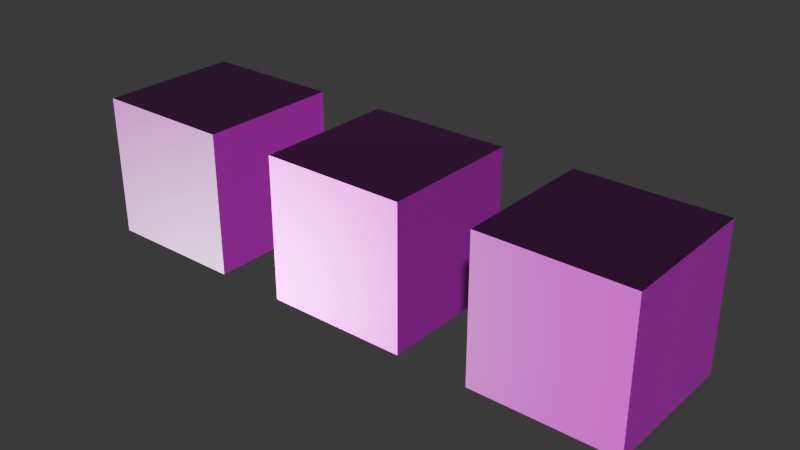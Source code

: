 # Source: calibration_materials.blend  (saved by Blender 5.2.45; exported with 4.5.12 LTS)
import bpy
from mathutils import Matrix  # noqa: F401  (used for matrix-valued properties, if any)

bpy.ops.wm.read_factory_settings(use_empty=True)
scene = bpy.context.scene
scene.name = 'Scene'

# ---- images (referenced by path relative to the original .blend; pixels are not part of the script)
import os
ASSET_DIR = os.environ.get("B2B_ASSET_DIR", "")  # directory of the original .blend (textures are referenced by path, not embedded)
HERE = os.path.dirname(os.path.abspath(__file__))  # packed textures are extracted next to this script under _unpacked/

def load_image(name, relpath, width, height, colorspace="sRGB"):
    """Load a texture the original file referenced (path relative to the .blend, or extracted next to this script)."""
    p = next((c for c in (os.path.join(HERE, relpath), os.path.join(ASSET_DIR, relpath)) if relpath and os.path.exists(c)), "")
    if p:
        img = bpy.data.images.load(p, check_existing=True)
        img.name = name
    else:  # same state as the original file: an image datablock whose file is absent (Cycles renders it pink)
        img = bpy.data.images.new(name, width, height)
        img.source = "FILE"
        img.filepath = "//" + (relpath or name)
    img.colorspace_settings.name = colorspace
    return img
img_concrete_042a_c_jpg = load_image('concrete_042a_c.jpg', 'concrete_042a_c.jpg', 1024, 1024, 'sRGB')
img_concrete_042a_r_jpg = load_image('concrete_042a_r.jpg', 'concrete_042a_r.jpg', 1024, 1024, 'Non-Color')
img_concrete_042a_n_png = load_image('concrete_042a_n.png', 'concrete_042a_n.png', 1024, 1024, 'Non-Color')
img_painted_metal_004_c_jpg = load_image('painted_metal_004_c.jpg', 'painted_metal_004_c.jpg', 1024, 1024, 'sRGB')
img_painted_metal_004_r_jpg = load_image('painted_metal_004_r.jpg', 'painted_metal_004_r.jpg', 1024, 1024, 'Non-Color')
img_painted_metal_004_m_jpg = load_image('painted_metal_004_m.jpg', 'painted_metal_004_m.jpg', 1024, 1024, 'Non-Color')
img_painted_metal_004_n_png = load_image('painted_metal_004_n.png', 'painted_metal_004_n.png', 1024, 1024, 'Non-Color')
img_rubber_004_c_jpg = load_image('rubber_004_c.jpg', 'rubber_004_c.jpg', 1024, 1024, 'sRGB')
img_rubber_004_r_jpg = load_image('rubber_004_r.jpg', 'rubber_004_r.jpg', 1024, 1024, 'Non-Color')
img_rubber_004_n_png = load_image('rubber_004_n.png', 'rubber_004_n.png', 1024, 1024, 'Non-Color')

# ---- materials (node trees are filled in below, after node groups)
mat_calib_body = bpy.data.materials.new('calib_body')
mat_calib_body.diffuse_color = (0.55, 0.55, 0.58, 1.0)
mat_calib_nose_red = bpy.data.materials.new('calib_nose_red')
mat_calib_nose_red.diffuse_color = (0.85, 0.12, 0.1, 1.0)
mat_calib_top_green = bpy.data.materials.new('calib_top_green')
mat_calib_top_green.diffuse_color = (0.15, 0.75, 0.2, 1.0)
mat_concrete_042a = bpy.data.materials.new('concrete_042a')
mat_concrete_042a.diffuse_color = (0.3763, 0.3606, 0.3459, 1.0)
mat_painted_metal_004 = bpy.data.materials.new('painted_metal_004')
mat_painted_metal_004.diffuse_color = (0.9703, 0.3014, 0.3, 1.0)
mat_rubber_004 = bpy.data.materials.new('rubber_004')
mat_rubber_004.diffuse_color = (0.1665, 0.1729, 0.1965, 1.0)

# ---- material node trees
mat_calib_body.use_nodes = True; mat_calib_body.node_tree.nodes.clear()
_N = mat_calib_body.node_tree.nodes; _L = mat_calib_body.node_tree.links
n0 = _N.new('ShaderNodeBsdfPrincipled'); n0.name = 'Principled BSDF'; n0.location = (-200, 100)
n0.inputs[0].default_value = (0.55, 0.55, 0.58, 1.0)
n0.inputs[10].default_value = 0.005
n1 = _N.new('ShaderNodeOutputMaterial'); n1.name = 'Material Output'; n1.location = (200, 100)
_L.new(n0.outputs[0], n1.inputs[0])
n1.is_active_output = True
mat_calib_nose_red.use_nodes = True; mat_calib_nose_red.node_tree.nodes.clear()
_N = mat_calib_nose_red.node_tree.nodes; _L = mat_calib_nose_red.node_tree.links
n0 = _N.new('ShaderNodeBsdfPrincipled'); n0.name = 'Principled BSDF'; n0.location = (-200, 100)
n0.inputs[0].default_value = (0.85, 0.12, 0.1, 1.0)
n0.inputs[10].default_value = 0.005
n1 = _N.new('ShaderNodeOutputMaterial'); n1.name = 'Material Output'; n1.location = (200, 100)
_L.new(n0.outputs[0], n1.inputs[0])
n1.is_active_output = True
mat_calib_top_green.use_nodes = True; mat_calib_top_green.node_tree.nodes.clear()
_N = mat_calib_top_green.node_tree.nodes; _L = mat_calib_top_green.node_tree.links
n0 = _N.new('ShaderNodeBsdfPrincipled'); n0.name = 'Principled BSDF'; n0.location = (-200, 100)
n0.inputs[0].default_value = (0.15, 0.75, 0.2, 1.0)
n0.inputs[10].default_value = 0.005
n1 = _N.new('ShaderNodeOutputMaterial'); n1.name = 'Material Output'; n1.location = (200, 100)
_L.new(n0.outputs[0], n1.inputs[0])
n1.is_active_output = True
mat_concrete_042a.use_nodes = True; mat_concrete_042a.node_tree.nodes.clear()
_N = mat_concrete_042a.node_tree.nodes; _L = mat_concrete_042a.node_tree.links
n0 = _N.new('ShaderNodeBsdfPrincipled'); n0.name = 'Principled BSDF'; n0.location = (-200, 100)
n0.inputs[10].default_value = 0.005
n1 = _N.new('ShaderNodeOutputMaterial'); n1.name = 'Material Output'; n1.location = (200, 100)
n2 = _N.new('ShaderNodeTexImage'); n2.name = 'Image Texture'; n2.location = (-700, 300)
n2.image = img_concrete_042a_c_jpg
n2.interpolation = 'Closest'
n3 = _N.new('ShaderNodeTexImage'); n3.name = 'Image Texture.001'; n3.location = (-700, 0)
n3.image = img_concrete_042a_r_jpg
n3.interpolation = 'Closest'
n4 = _N.new('ShaderNodeTexImage'); n4.name = 'Image Texture.002'; n4.location = (-1000, -600)
n4.image = img_concrete_042a_n_png
n4.interpolation = 'Closest'
n5 = _N.new('ShaderNodeNormalMap'); n5.name = 'Normal Map'; n5.location = (-700, -600)
n5.width = 160
_L.new(n0.outputs[0], n1.inputs[0])
_L.new(n2.outputs[0], n0.inputs[0])
_L.new(n3.outputs[0], n0.inputs[2])
_L.new(n4.outputs[0], n5.inputs[1])
_L.new(n5.outputs[0], n0.inputs[5])
n1.is_active_output = True
mat_painted_metal_004.use_nodes = True; mat_painted_metal_004.node_tree.nodes.clear()
_N = mat_painted_metal_004.node_tree.nodes; _L = mat_painted_metal_004.node_tree.links
n0 = _N.new('ShaderNodeBsdfPrincipled'); n0.name = 'Principled BSDF'; n0.location = (-200, 100)
n0.inputs[10].default_value = 0.005
n1 = _N.new('ShaderNodeOutputMaterial'); n1.name = 'Material Output'; n1.location = (200, 100)
n2 = _N.new('ShaderNodeTexImage'); n2.name = 'Image Texture'; n2.location = (-700, 300)
n2.image = img_painted_metal_004_c_jpg
n2.interpolation = 'Closest'
n3 = _N.new('ShaderNodeTexImage'); n3.name = 'Image Texture.001'; n3.location = (-700, 0)
n3.image = img_painted_metal_004_r_jpg
n3.interpolation = 'Closest'
n4 = _N.new('ShaderNodeTexImage'); n4.name = 'Image Texture.002'; n4.location = (-700, -300)
n4.image = img_painted_metal_004_m_jpg
n4.interpolation = 'Closest'
n5 = _N.new('ShaderNodeTexImage'); n5.name = 'Image Texture.003'; n5.location = (-1000, -600)
n5.image = img_painted_metal_004_n_png
n5.interpolation = 'Closest'
n6 = _N.new('ShaderNodeNormalMap'); n6.name = 'Normal Map'; n6.location = (-700, -600)
n6.width = 160
_L.new(n0.outputs[0], n1.inputs[0])
_L.new(n2.outputs[0], n0.inputs[0])
_L.new(n3.outputs[0], n0.inputs[2])
_L.new(n4.outputs[0], n0.inputs[1])
_L.new(n5.outputs[0], n6.inputs[1])
_L.new(n6.outputs[0], n0.inputs[5])
n1.is_active_output = True
mat_rubber_004.use_nodes = True; mat_rubber_004.node_tree.nodes.clear()
_N = mat_rubber_004.node_tree.nodes; _L = mat_rubber_004.node_tree.links
n0 = _N.new('ShaderNodeBsdfPrincipled'); n0.name = 'Principled BSDF'; n0.location = (-200, 100)
n0.inputs[10].default_value = 0.005
n1 = _N.new('ShaderNodeOutputMaterial'); n1.name = 'Material Output'; n1.location = (200, 100)
n2 = _N.new('ShaderNodeTexImage'); n2.name = 'Image Texture'; n2.location = (-700, 300)
n2.image = img_rubber_004_c_jpg
n2.interpolation = 'Closest'
n3 = _N.new('ShaderNodeTexImage'); n3.name = 'Image Texture.001'; n3.location = (-700, 0)
n3.image = img_rubber_004_r_jpg
n3.interpolation = 'Closest'
n4 = _N.new('ShaderNodeTexImage'); n4.name = 'Image Texture.002'; n4.location = (-1000, -600)
n4.image = img_rubber_004_n_png
n4.interpolation = 'Closest'
n5 = _N.new('ShaderNodeNormalMap'); n5.name = 'Normal Map'; n5.location = (-700, -600)
n5.width = 160
_L.new(n0.outputs[0], n1.inputs[0])
_L.new(n2.outputs[0], n0.inputs[0])
_L.new(n3.outputs[0], n0.inputs[2])
_L.new(n4.outputs[0], n5.inputs[1])
_L.new(n5.outputs[0], n0.inputs[5])
n1.is_active_output = True

# ---- world
world_world = bpy.data.worlds.new('World'); scene.world = world_world
world_world.use_nodes = True; world_world.node_tree.nodes.clear()
_N = world_world.node_tree.nodes; _L = world_world.node_tree.links
n0 = _N.new('ShaderNodeOutputWorld'); n0.name = 'World Output'; n0.location = (200, 100)
n1 = _N.new('ShaderNodeBackground'); n1.name = 'Background'; n1.location = (-200, 100)
n1.inputs[0].default_value = (0.05088, 0.05088, 0.05088, 1.0)
_L.new(n1.outputs[0], n0.inputs[0])
n0.is_active_output = True
world_world.color = (0.05088, 0.05088, 0.05088)
world_world.sun_shadow_jitter_overblur = 0.0

# ---- meshes
me_calib_body = bpy.data.meshes.new('calib_body')
me_calib_body.from_pydata([(-0.1, -0.45, -0.05), (-0.1, -0.45, 0.05), (-0.1, 0.45, -0.05), (-0.1, 0.45, 0.05), (0.1, -0.45, -0.05), (0.1, -0.45, 0.05), (0.1, 0.45, -0.05), (0.1, 0.45, 0.05)], [], [(0, 1, 3, 2), (2, 3, 7, 6), (6, 7, 5, 4), (4, 5, 1, 0), (2, 6, 4, 0), (7, 3, 1, 5)])
_uv = me_calib_body.uv_layers.new(name='UVMap')
_uv.uv.foreach_set('vector', [0.375, 0.0, 0.625, 0.0, 0.625, 0.25, 0.375, 0.25, 0.375, 0.25, 0.625, 0.25, 0.625, 0.5, 0.375, 0.5, 0.375, 0.5, 0.625, 0.5, 0.625, 0.75, 0.375, 0.75, 0.375, 0.75, 0.625, 0.75, 0.625, 1.0, 0.375, 1.0, 0.125, 0.5, 0.375, 0.5, 0.375, 0.75, 0.125, 0.75, 0.625, 0.5, 0.875, 0.5, 0.875, 0.75, 0.625, 0.75])
me_calib_body.materials.append(mat_calib_body)
me_calib_body.update()
me_calib_nose = bpy.data.meshes.new('calib_nose')
me_calib_nose.from_pydata([(0.0, -0.15, -0.1), (0.07071, -0.15, -0.07071), (0.1, -0.15, -1.132e-08), (0.07071, -0.15, 0.07071), (0.0, -0.15, 0.1), (-0.07071, -0.15, 0.07071), (-0.1, -0.15, -1.132e-08), (-0.07071, -0.15, -0.07071), (0.0, 0.15, 1.132e-08)], [], [(0, 8, 1), (1, 8, 2), (2, 8, 3), (3, 8, 4), (4, 8, 5), (5, 8, 6), (0, 1, 2, 3, 4, 5, 6, 7), (6, 8, 7), (7, 8, 0)])
_uv = me_calib_nose.uv_layers.new(name='UVMap')
_uv.uv.foreach_set('vector', [0.25, 0.49, 0.25, 0.25, 0.4197, 0.4197, 0.4197, 0.4197, 0.25, 0.25, 0.49, 0.25, 0.49, 0.25, 0.25, 0.25, 0.4197, 0.08029, 0.4197, 0.08029, 0.25, 0.25, 0.25, 0.01, 0.25, 0.01, 0.25, 0.25, 0.08029, 0.08029, 0.08029, 0.08029, 0.25, 0.25, 0.01, 0.25, 0.75, 0.49, 0.9197, 0.4197, 0.99, 0.25, 0.9197, 0.08029, 0.75, 0.01, 0.5803, 0.08029, 0.51, 0.25, 0.5803, 0.4197, 0.01, 0.25, 0.25, 0.25, 0.08029, 0.4197, 0.08029, 0.4197, 0.25, 0.25, 0.25, 0.49])
me_calib_nose.materials.append(mat_calib_nose_red)
me_calib_nose.update()
me_calib_top = bpy.data.meshes.new('calib_top')
me_calib_top.from_pydata([(-0.04, -0.04, -0.05), (-0.04, -0.04, 0.05), (-0.04, 0.04, -0.05), (-0.04, 0.04, 0.05), (0.04, -0.04, -0.05), (0.04, -0.04, 0.05), (0.04, 0.04, -0.05), (0.04, 0.04, 0.05)], [], [(0, 1, 3, 2), (2, 3, 7, 6), (6, 7, 5, 4), (4, 5, 1, 0), (2, 6, 4, 0), (7, 3, 1, 5)])
_uv = me_calib_top.uv_layers.new(name='UVMap')
_uv.uv.foreach_set('vector', [0.375, 0.0, 0.625, 0.0, 0.625, 0.25, 0.375, 0.25, 0.375, 0.25, 0.625, 0.25, 0.625, 0.5, 0.375, 0.5, 0.375, 0.5, 0.625, 0.5, 0.625, 0.75, 0.375, 0.75, 0.375, 0.75, 0.625, 0.75, 0.625, 1.0, 0.375, 1.0, 0.125, 0.5, 0.375, 0.5, 0.375, 0.75, 0.125, 0.75, 0.625, 0.5, 0.875, 0.5, 0.875, 0.75, 0.625, 0.75])
me_calib_top.materials.append(mat_calib_top_green)
me_calib_top.update()
me_cube_004 = bpy.data.meshes.new('Cube.004')
me_cube_004.from_pydata([(-0.5, -0.5, -0.5), (-0.5, -0.5, 0.5), (-0.5, 0.5, -0.5), (-0.5, 0.5, 0.5), (0.5, -0.5, -0.5), (0.5, -0.5, 0.5), (0.5, 0.5, -0.5), (0.5, 0.5, 0.5)], [], [(0, 1, 3, 2), (2, 3, 7, 6), (6, 7, 5, 4), (4, 5, 1, 0), (2, 6, 4, 0), (7, 3, 1, 5)])
_uv = me_cube_004.uv_layers.new(name='UVMap')
_uv.uv.foreach_set('vector', [0.375, 0.0, 0.625, 0.0, 0.625, 0.25, 0.375, 0.25, 0.375, 0.25, 0.625, 0.25, 0.625, 0.5, 0.375, 0.5, 0.375, 0.5, 0.625, 0.5, 0.625, 0.75, 0.375, 0.75, 0.375, 0.75, 0.625, 0.75, 0.625, 1.0, 0.375, 1.0, 0.125, 0.5, 0.375, 0.5, 0.375, 0.75, 0.125, 0.75, 0.625, 0.5, 0.875, 0.5, 0.875, 0.75, 0.625, 0.75])
me_cube_004.materials.append(mat_concrete_042a)
me_cube_004.update()
me_cube_005 = bpy.data.meshes.new('Cube.005')
me_cube_005.from_pydata([(-0.5, -0.5, -0.5), (-0.5, -0.5, 0.5), (-0.5, 0.5, -0.5), (-0.5, 0.5, 0.5), (0.5, -0.5, -0.5), (0.5, -0.5, 0.5), (0.5, 0.5, -0.5), (0.5, 0.5, 0.5)], [], [(0, 1, 3, 2), (2, 3, 7, 6), (6, 7, 5, 4), (4, 5, 1, 0), (2, 6, 4, 0), (7, 3, 1, 5)])
_uv = me_cube_005.uv_layers.new(name='UVMap')
_uv.uv.foreach_set('vector', [0.375, 0.0, 0.625, 0.0, 0.625, 0.25, 0.375, 0.25, 0.375, 0.25, 0.625, 0.25, 0.625, 0.5, 0.375, 0.5, 0.375, 0.5, 0.625, 0.5, 0.625, 0.75, 0.375, 0.75, 0.375, 0.75, 0.625, 0.75, 0.625, 1.0, 0.375, 1.0, 0.125, 0.5, 0.375, 0.5, 0.375, 0.75, 0.125, 0.75, 0.625, 0.5, 0.875, 0.5, 0.875, 0.75, 0.625, 0.75])
me_cube_005.materials.append(mat_painted_metal_004)
me_cube_005.update()
me_cube_006 = bpy.data.meshes.new('Cube.006')
me_cube_006.from_pydata([(-0.5, -0.5, -0.5), (-0.5, -0.5, 0.5), (-0.5, 0.5, -0.5), (-0.5, 0.5, 0.5), (0.5, -0.5, -0.5), (0.5, -0.5, 0.5), (0.5, 0.5, -0.5), (0.5, 0.5, 0.5)], [], [(0, 1, 3, 2), (2, 3, 7, 6), (6, 7, 5, 4), (4, 5, 1, 0), (2, 6, 4, 0), (7, 3, 1, 5)])
_uv = me_cube_006.uv_layers.new(name='UVMap')
_uv.uv.foreach_set('vector', [0.375, 0.0, 0.625, 0.0, 0.625, 0.25, 0.375, 0.25, 0.375, 0.25, 0.625, 0.25, 0.625, 0.5, 0.375, 0.5, 0.375, 0.5, 0.625, 0.5, 0.625, 0.75, 0.375, 0.75, 0.375, 0.75, 0.625, 0.75, 0.625, 1.0, 0.375, 1.0, 0.125, 0.5, 0.375, 0.5, 0.375, 0.75, 0.125, 0.75, 0.625, 0.5, 0.875, 0.5, 0.875, 0.75, 0.625, 0.75])
me_cube_006.materials.append(mat_rubber_004)
me_cube_006.update()

# ---- objects
ob_calib_body = bpy.data.objects.new('calib_body', me_calib_body)
ob_calib_nose = bpy.data.objects.new('calib_nose', me_calib_nose)
ob_calib_top = bpy.data.objects.new('calib_top', me_calib_top)
ob_calibmat_concrete_042a = bpy.data.objects.new('calibmat_concrete_042a', me_cube_004)
ob_calibmat_painted_metal_004 = bpy.data.objects.new('calibmat_painted_metal_004', me_cube_005)
ob_calibmat_rubber_004 = bpy.data.objects.new('calibmat_rubber_004', me_cube_006)

# ---- transforms, parenting, visibility, modifiers, constraints
ob_calib_body.location = (0.0, 0.0, 0.0)
ob_calib_nose.location = (0.0, 0.6, 0.0)
ob_calib_top.location = (0.0, -0.25, 0.1)
ob_calibmat_concrete_042a.location = (0.0, 0.0, 0.5)
ob_calibmat_painted_metal_004.location = (1.5, 0.0, 0.5)
ob_calibmat_rubber_004.location = (3.0, 0.0, 0.5)

# ---- collection membership
scene.collection.objects.link(ob_calib_body)
scene.collection.objects.link(ob_calib_nose)
scene.collection.objects.link(ob_calib_top)
scene.collection.objects.link(ob_calibmat_concrete_042a)
scene.collection.objects.link(ob_calibmat_painted_metal_004)
scene.collection.objects.link(ob_calibmat_rubber_004)

# ---- scene / render settings (as saved in the file)
scene.frame_start = 1; scene.frame_end = 250; scene.frame_set(1)
scene.render.engine = 'BLENDER_EEVEE_NEXT'
scene.render.bake_bias = 0.0
scene.render.bake_samples = 0
scene.render.compositor_device = 'GPU'
scene.eevee.use_volume_custom_range = False
scene.eevee.fast_gi_thickness_near = 0.1
scene.eevee.fast_gi_thickness_far = 0.0
scene.eevee.ray_tracing_options.screen_trace_thickness = 0.1
bpy.context.view_layer.update()

# ---- added for rendering (the .blend has no active camera and no usable light): camera, sun
cam_auto = bpy.data.cameras.new('AutoCamera')
cam_auto.lens = 50.0
cam_auto.sensor_width = 36.0
cam_auto.clip_end = 1000.0
ob_auto_camera = bpy.data.objects.new('AutoCamera', cam_auto)
scene.collection.objects.link(ob_auto_camera)
ob_auto_camera.location = (5.50874, -4.68549, 3.65699)
ob_auto_camera.rotation_euler = (1.09748, -7.21219e-08, 0.694738)
scene.camera = ob_auto_camera
light_auto_sun = bpy.data.lights.new('AutoSun', 'SUN')
light_auto_sun.energy = 3.0
light_auto_sun.angle = 0.0523599
ob_auto_sun = bpy.data.objects.new('AutoSun', light_auto_sun)
scene.collection.objects.link(ob_auto_sun)
ob_auto_sun.rotation_euler = (0.872665, 0.174533, 0.523599)
bpy.context.view_layer.update()
